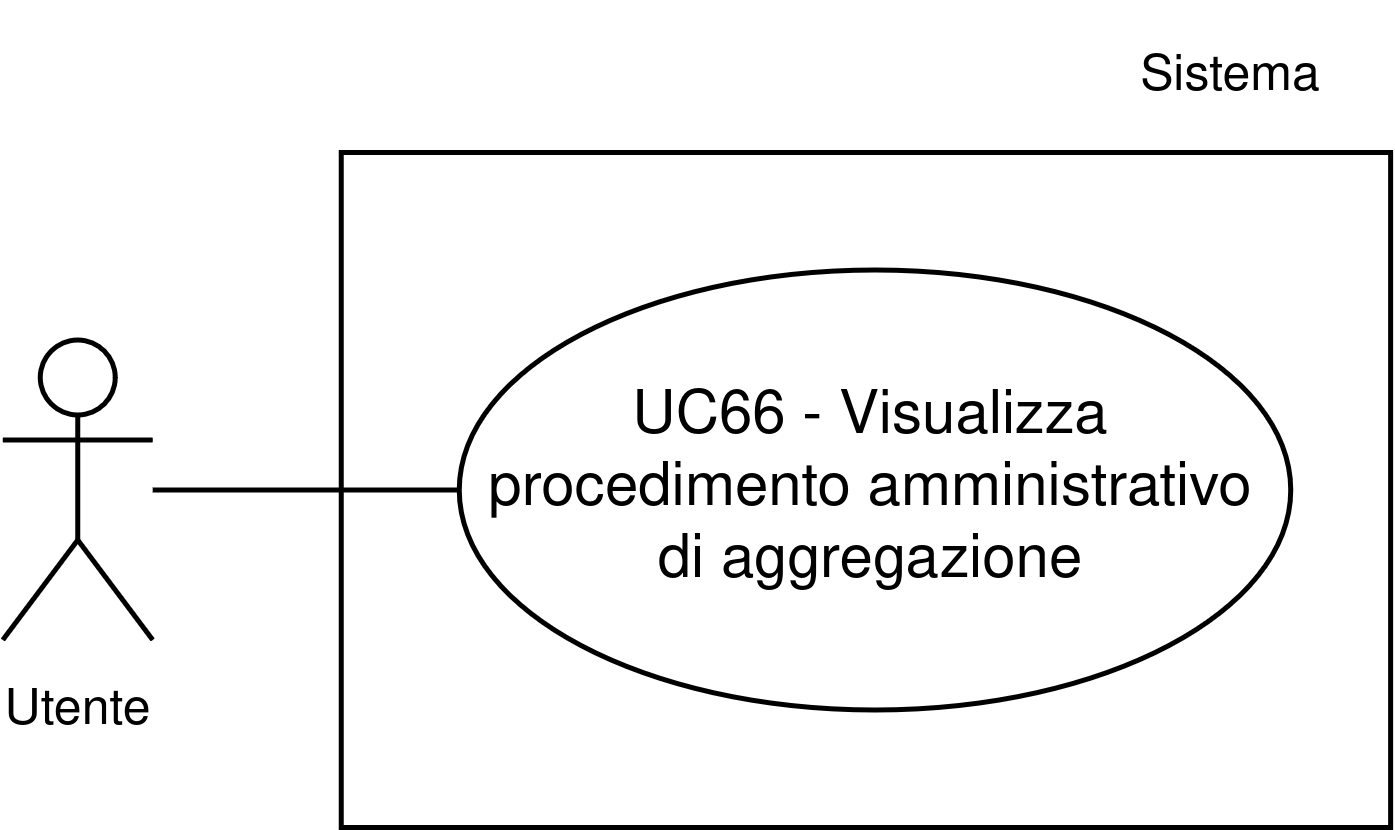

The diagram above was exported from draw.io. Its source (the exported page's mxGraphModel, read from the mxfile embedded in the PNG):
<mxGraphModel dx="1901" dy="1855" grid="1" gridSize="10" guides="1" tooltips="1" connect="1" arrows="1" fold="1" page="1" pageScale="1" pageWidth="1169" pageHeight="827" math="0" shadow="0">
  <root>
    <mxCell id="0" />
    <mxCell id="1" parent="0" />
    <mxCell id="2" parent="1" style="whiteSpace=wrap;html=1;" value="" vertex="1">
      <mxGeometry height="135" width="209.88" x="154.76" y="10500" as="geometry" />
    </mxCell>
    <mxCell id="3" parent="1" style="ellipse;whiteSpace=wrap;html=1;" value="UC66 - Visualizza procedimento amministrativo di aggregazione" vertex="1">
      <mxGeometry height="88" width="166.3" x="178.33999999999997" y="10523.5" as="geometry" />
    </mxCell>
    <mxCell id="4" parent="1" style="shape=umlActor;verticalLabelPosition=bottom;verticalAlign=top;html=1;outlineConnect=0;" value="&lt;font style=&quot;font-size: 10px;&quot;&gt;Utente&lt;/font&gt;" vertex="1">
      <mxGeometry height="60" width="30" x="87.04" y="10537.5" as="geometry" />
    </mxCell>
    <mxCell id="5" edge="1" parent="1" source="4" style="endArrow=none;html=1;rounded=0;entryX=0;entryY=0.5;entryDx=0;entryDy=0;" target="3" value="">
      <mxGeometry height="50" relative="1" width="50" as="geometry">
        <mxPoint x="89.97000000000007" y="10567.5" as="sourcePoint" />
        <mxPoint x="129.97000000000008" y="10527.5" as="targetPoint" />
      </mxGeometry>
    </mxCell>
    <mxCell id="6" parent="1" style="text;html=1;whiteSpace=wrap;strokeColor=none;fillColor=none;align=center;verticalAlign=middle;rounded=0;fontSize=10;" value="Sistema" vertex="1">
      <mxGeometry height="30" width="60" x="303.32000000000005" y="10470" as="geometry" />
    </mxCell>
  </root>
</mxGraphModel>